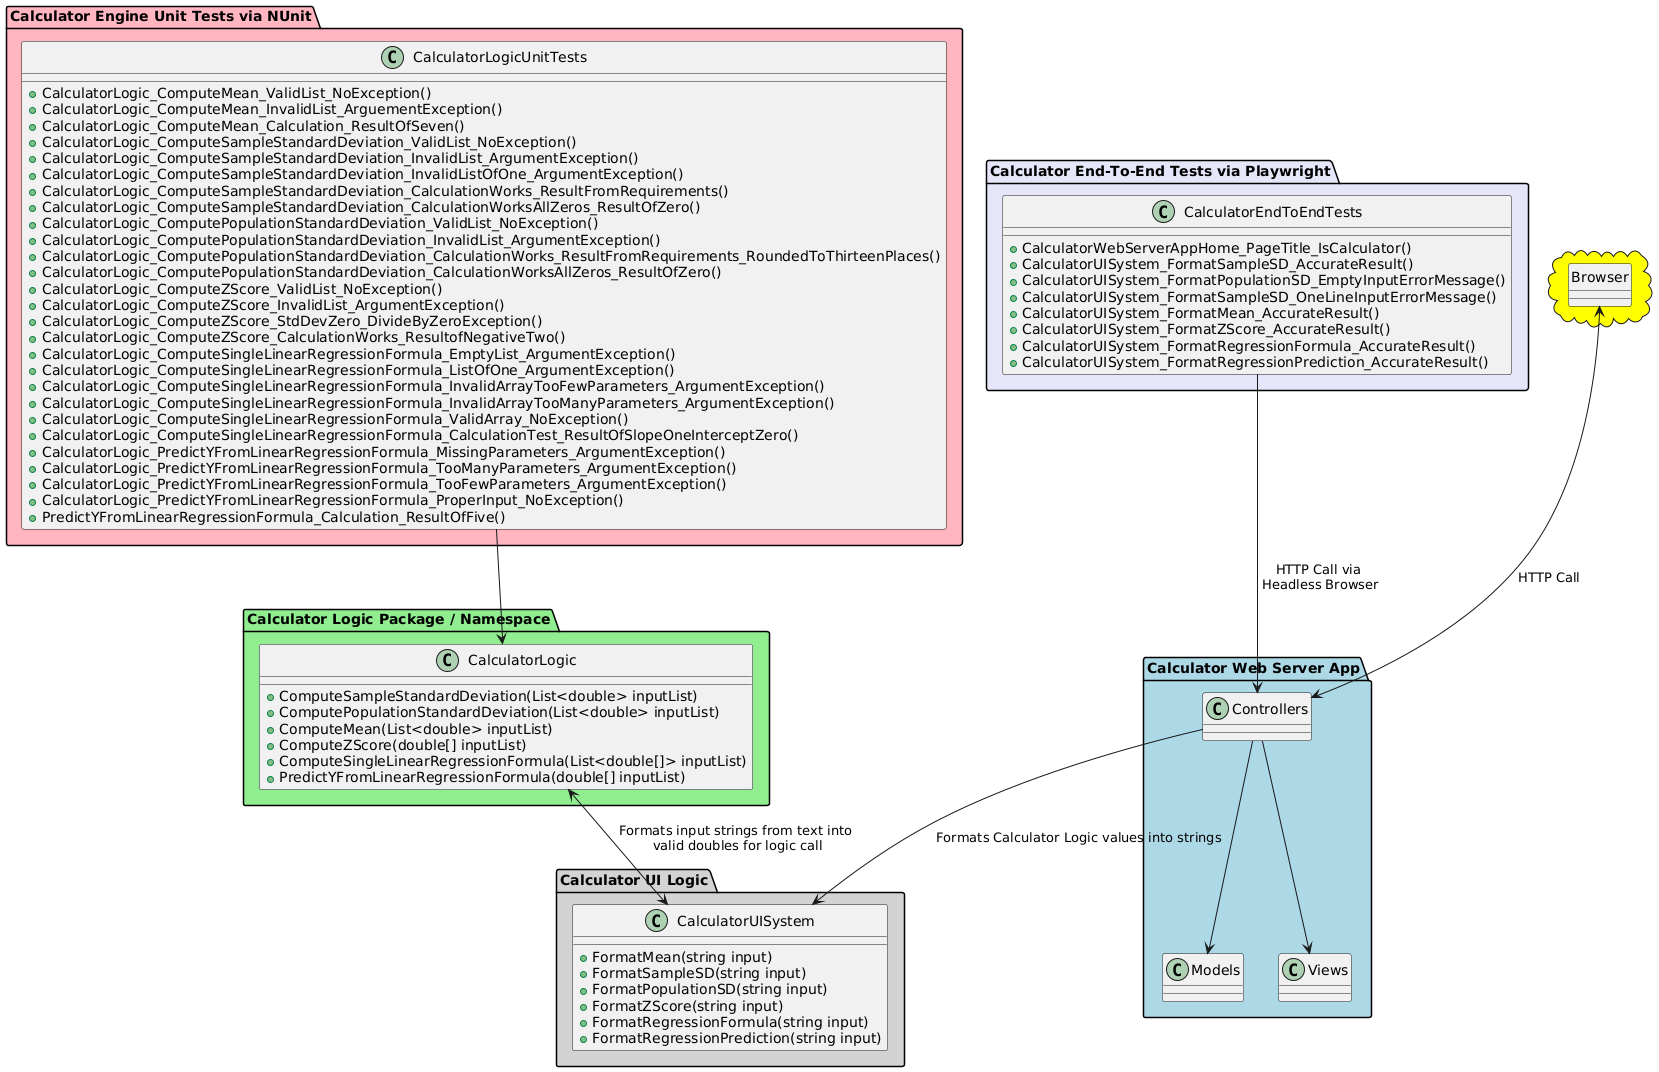

The diagram above was rendered by PlantUML. Its source (embedded in the PNG):
@startuml
allowmixing
package "Calculator UI Logic" #lightgrey{
  class CalculatorUISystem{
  + FormatMean(string input)
  + FormatSampleSD(string input)
  + FormatPopulationSD(string input)
  + FormatZScore(string input)
  + FormatRegressionFormula(string input)
  + FormatRegressionPrediction(string input)
  }
}
package "Calculator Logic Package / Namespace" #lightgreen
{
    class CalculatorLogic {
        + ComputeSampleStandardDeviation(List<double> inputList)
        + ComputePopulationStandardDeviation(List<double> inputList)
        + ComputeMean(List<double> inputList)
        + ComputeZScore(double[] inputList)
        + ComputeSingleLinearRegressionFormula(List<double[]> inputList)
        + PredictYFromLinearRegressionFormula(double[] inputList)
        
    }
    CalculatorLogic <--> CalculatorUISystem : Formats input strings from text into \nvalid doubles for logic call
}


package "Calculator Engine Unit Tests via NUnit" #lightpink
{
  class CalculatorLogicUnitTests {
    + CalculatorLogic_ComputeMean_ValidList_NoException()
    + CalculatorLogic_ComputeMean_InvalidList_ArguementException()
    + CalculatorLogic_ComputeMean_Calculation_ResultOfSeven()
    + CalculatorLogic_ComputeSampleStandardDeviation_ValidList_NoException()
    + CalculatorLogic_ComputeSampleStandardDeviation_InvalidList_ArgumentException()
    + CalculatorLogic_ComputeSampleStandardDeviation_InvalidListOfOne_ArgumentException()
    + CalculatorLogic_ComputeSampleStandardDeviation_CalculationWorks_ResultFromRequirements()
    + CalculatorLogic_ComputeSampleStandardDeviation_CalculationWorksAllZeros_ResultOfZero()
    + CalculatorLogic_ComputePopulationStandardDeviation_ValidList_NoException()
    + CalculatorLogic_ComputePopulationStandardDeviation_InvalidList_ArgumentException()
    + CalculatorLogic_ComputePopulationStandardDeviation_CalculationWorks_ResultFromRequirements_RoundedToThirteenPlaces()
    + CalculatorLogic_ComputePopulationStandardDeviation_CalculationWorksAllZeros_ResultOfZero()
    + CalculatorLogic_ComputeZScore_ValidList_NoException()
    + CalculatorLogic_ComputeZScore_InvalidList_ArgumentException()
    + CalculatorLogic_ComputeZScore_StdDevZero_DivideByZeroException()
    + CalculatorLogic_ComputeZScore_CalculationWorks_ResultofNegativeTwo()
    + CalculatorLogic_ComputeSingleLinearRegressionFormula_EmptyList_ArgumentException()
    + CalculatorLogic_ComputeSingleLinearRegressionFormula_ListOfOne_ArgumentException()
    + CalculatorLogic_ComputeSingleLinearRegressionFormula_InvalidArrayTooFewParameters_ArgumentException()
    + CalculatorLogic_ComputeSingleLinearRegressionFormula_InvalidArrayTooManyParameters_ArgumentException()
    + CalculatorLogic_ComputeSingleLinearRegressionFormula_ValidArray_NoException()
    + CalculatorLogic_ComputeSingleLinearRegressionFormula_CalculationTest_ResultOfSlopeOneInterceptZero()
    + CalculatorLogic_PredictYFromLinearRegressionFormula_MissingParameters_ArgumentException()
    + CalculatorLogic_PredictYFromLinearRegressionFormula_TooManyParameters_ArgumentException()
    + CalculatorLogic_PredictYFromLinearRegressionFormula_TooFewParameters_ArgumentException()
    + CalculatorLogic_PredictYFromLinearRegressionFormula_ProperInput_NoException()
    + PredictYFromLinearRegressionFormula_Calculation_ResultOfFive()
  }

  CalculatorLogicUnitTests --> CalculatorLogic

}

package "Calculator Web Server App" #lightblue
{
   class Models
   class Views
   class Controllers

   Controllers --> Views
   Controllers --> Models
   Controllers --> CalculatorUISystem : Formats Calculator Logic values into strings
}

package "Calculator End-To-End Tests via Playwright" #lavender{
  class CalculatorEndToEndTests {
     + CalculatorWebServerAppHome_PageTitle_IsCalculator()
     + CalculatorUISystem_FormatSampleSD_AccurateResult()
     + CalculatorUISystem_FormatPopulationSD_EmptyInputErrorMessage()
     + CalculatorUISystem_FormatSampleSD_OneLineInputErrorMessage()
     + CalculatorUISystem_FormatMean_AccurateResult()
     + CalculatorUISystem_FormatZScore_AccurateResult()
     + CalculatorUISystem_FormatRegressionFormula_AccurateResult()
     + CalculatorUISystem_FormatRegressionPrediction_AccurateResult()
  }

    CalculatorEndToEndTests --> Controllers : HTTP Call via\n Headless Browser
}

cloud #yellow {
  hide circle
  class Browser
  Browser <--> Controllers : HTTP Call
}
@enduml